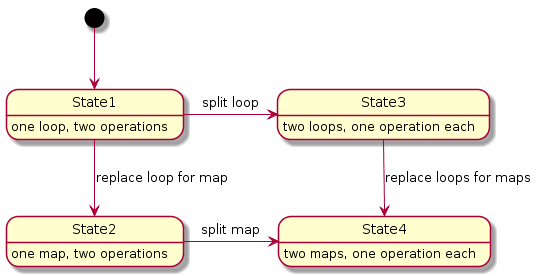

The diagram above was rendered by PlantUML. Its source (embedded in the PNG):
@startuml
[*] --> State1
State1: one loop, two operations
State2: one map, two operations
State3: two loops, one operation each
State4: two maps, one operation each

State1 --> State2 : replace loop for map

State1 -> State3: split loop

State2 -> State4: split map

State3 -down-> State4: replace loops for maps
@enduml